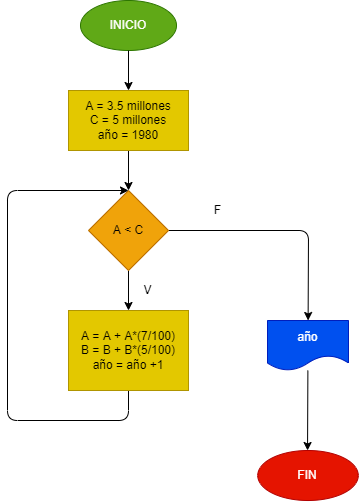

The diagram above was exported from draw.io. Its source (the exported page's mxGraphModel, read from the mxfile embedded in the PNG):
<mxGraphModel dx="826" dy="298" grid="1" gridSize="10" guides="1" tooltips="1" connect="1" arrows="1" fold="1" page="1" pageScale="1" pageWidth="827" pageHeight="1169" math="0" shadow="0">
  <root>
    <mxCell id="0" />
    <mxCell id="1" parent="0" />
    <mxCell id="4" value="INICIO" style="ellipse;whiteSpace=wrap;html=1;fillColor=#60a917;fontColor=#ffffff;strokeColor=#2D7600;" vertex="1" parent="1">
      <mxGeometry x="353" y="60" width="96" height="50" as="geometry" />
    </mxCell>
    <mxCell id="5" value="" style="edgeStyle=none;html=1;" edge="1" parent="1" target="8">
      <mxGeometry relative="1" as="geometry">
        <mxPoint x="401" y="110" as="sourcePoint" />
      </mxGeometry>
    </mxCell>
    <mxCell id="7" value="" style="edgeStyle=none;html=1;" edge="1" parent="1" source="8" target="11">
      <mxGeometry relative="1" as="geometry" />
    </mxCell>
    <mxCell id="8" value="A = 3.5 millones&lt;br&gt;C = 5 millones&lt;br&gt;año = 1980" style="whiteSpace=wrap;html=1;fillColor=#e3c800;fontColor=#000000;strokeColor=#B09500;" vertex="1" parent="1">
      <mxGeometry x="341" y="150" width="120" height="60" as="geometry" />
    </mxCell>
    <mxCell id="9" value="" style="edgeStyle=none;html=1;" edge="1" parent="1" source="11" target="13">
      <mxGeometry relative="1" as="geometry" />
    </mxCell>
    <mxCell id="10" value="" style="edgeStyle=none;html=1;" edge="1" parent="1" source="11" target="15">
      <mxGeometry relative="1" as="geometry">
        <Array as="points">
          <mxPoint x="581" y="290" />
        </Array>
      </mxGeometry>
    </mxCell>
    <mxCell id="11" value="A &amp;lt; C" style="rhombus;whiteSpace=wrap;html=1;fillColor=#f0a30a;fontColor=#000000;strokeColor=#BD7000;" vertex="1" parent="1">
      <mxGeometry x="361" y="250" width="80" height="80" as="geometry" />
    </mxCell>
    <mxCell id="12" style="edgeStyle=none;html=1;exitX=0.5;exitY=1;exitDx=0;exitDy=0;entryX=0.5;entryY=0;entryDx=0;entryDy=0;" edge="1" parent="1" source="13" target="11">
      <mxGeometry relative="1" as="geometry">
        <Array as="points">
          <mxPoint x="401" y="480" />
          <mxPoint x="280" y="480" />
          <mxPoint x="280" y="250" />
        </Array>
      </mxGeometry>
    </mxCell>
    <mxCell id="13" value="A = A + A*(7/100)&lt;br&gt;B = B + B*(5/100)&lt;br&gt;año = año +1" style="whiteSpace=wrap;html=1;fillColor=#e3c800;fontColor=#000000;strokeColor=#B09500;" vertex="1" parent="1">
      <mxGeometry x="341" y="370" width="120" height="80" as="geometry" />
    </mxCell>
    <mxCell id="14" value="" style="edgeStyle=none;html=1;" edge="1" parent="1" source="15" target="16">
      <mxGeometry relative="1" as="geometry" />
    </mxCell>
    <mxCell id="15" value="año" style="shape=document;whiteSpace=wrap;html=1;boundedLbl=1;fillColor=#0050ef;fontColor=#ffffff;strokeColor=#001DBC;" vertex="1" parent="1">
      <mxGeometry x="540" y="380" width="81" height="50" as="geometry" />
    </mxCell>
    <mxCell id="16" value="FIN" style="ellipse;whiteSpace=wrap;html=1;fillColor=#e51400;fontColor=#ffffff;strokeColor=#B20000;" vertex="1" parent="1">
      <mxGeometry x="530.25" y="510" width="100.5" height="50" as="geometry" />
    </mxCell>
    <mxCell id="17" value="F" style="text;html=1;align=center;verticalAlign=middle;resizable=0;points=[];autosize=1;strokeColor=none;fillColor=none;" vertex="1" parent="1">
      <mxGeometry x="480" y="260" width="20" height="20" as="geometry" />
    </mxCell>
    <mxCell id="18" value="V" style="text;html=1;align=center;verticalAlign=middle;resizable=0;points=[];autosize=1;strokeColor=none;fillColor=none;" vertex="1" parent="1">
      <mxGeometry x="410" y="340" width="20" height="20" as="geometry" />
    </mxCell>
  </root>
</mxGraphModel>